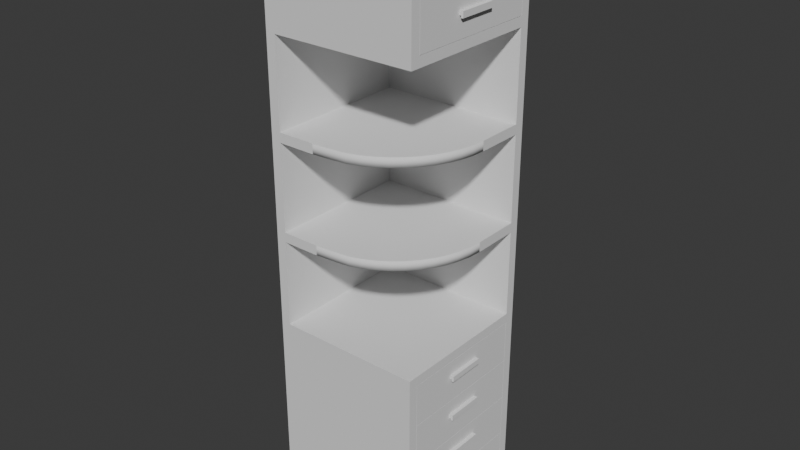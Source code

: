 # Source: Corner_Wardrobe_Bedroom.blend  (saved by Blender 4.5.90; exported with 4.5.12 LTS)
import bpy
from mathutils import Matrix  # noqa: F401  (used for matrix-valued properties, if any)

bpy.ops.wm.read_factory_settings(use_empty=True)
scene = bpy.context.scene
scene.name = 'Scene'

# ---- collections
col_collection = bpy.data.collections.new('Collection'); scene.collection.children.link(col_collection)

# ---- world
world_world = bpy.data.worlds.new('World'); scene.world = world_world
world_world.use_nodes = True; world_world.node_tree.nodes.clear()
_N = world_world.node_tree.nodes; _L = world_world.node_tree.links
n0 = _N.new('ShaderNodeOutputWorld'); n0.name = 'World Output'; n0.location = (200, 100)
n1 = _N.new('ShaderNodeBackground'); n1.name = 'Background'; n1.location = (-200, 100)
n1.inputs[0].default_value = (0.05088, 0.05088, 0.05088, 1.0)
_L.new(n1.outputs[0], n0.inputs[0])
n0.is_active_output = True
world_world.color = (0.05088, 0.05088, 0.05088)
world_world.sun_shadow_jitter_overblur = 0.0

# ---- meshes
me_cube_001 = bpy.data.meshes.new('Cube.001')
me_cube_001.from_pydata([(0.1, -0.15, 0.0), (0.1, -0.15, 0.05), (0.1, -0.1, 0.0), (0.1, -0.1, 0.05), (0.15, -0.15, 0.0), (0.15, -0.15, 0.05), (0.15, -0.1, 0.0), (0.15, -0.1, 0.05), (0.1, -0.85, 0.0), (0.1, -0.85, 0.05), (0.15, -0.85, 0.05), (0.15, -0.85, 0.0), (0.1, -0.9, 0.0), (0.1, -0.9, 0.05), (0.15, -0.9, 0.05), (0.15, -0.9, 0.0), (0.85, -0.1, 0.05), (0.85, -0.1, 0.0), (0.85, -0.15, 0.0), (0.85, -0.15, 0.05), (0.85, -0.85, 0.05), (0.85, -0.85, 0.0), (0.85, -0.9, 0.05), (0.85, -0.9, 0.0), (0.9, -0.1, 0.05), (0.9, -0.1, 0.0), (0.9, -0.15, 0.0), (0.9, -0.15, 0.05), (0.9, -0.85, 0.05), (0.9, -0.85, 0.0), (0.9, -0.9, 0.05), (0.9, -0.9, 0.0), (0.1, -0.15, 0.95), (0.1, -0.1, 0.95), (0.15, -0.1, 0.95), (0.15, -0.15, 0.95), (0.85, -0.9, 0.95), (0.15, -0.9, 0.95), (0.1, -0.85, 0.95), (0.1, -0.9, 0.95), (0.85, -0.1, 0.95), (0.85, -0.15, 0.95), (0.9, -0.15, 0.95), (0.9, -0.85, 0.95), (0.9, -0.1, 0.95), (0.9, -0.9, 0.95), (0.1, -0.15, 1.0), (0.1, -0.1, 1.0), (0.15, -0.1, 1.0), (0.15, -0.15, 1.0), (0.85, -0.9, 1.0), (0.15, -0.9, 1.0), (0.1, -0.85, 1.0), (0.1, -0.9, 1.0), (0.85, -0.1, 1.0), (0.85, -0.15, 1.0), (0.9, -0.15, 1.0), (0.9, -0.85, 1.0), (0.9, -0.1, 1.0), (0.9, -0.9, 1.0), (0.85, -0.85, 1.0), (0.85, -0.85, 0.95), (0.15, -0.85, 0.95), (0.15, -0.85, 1.0), (0.1, -0.15, 2.45), (0.1, -0.1, 2.45), (0.15, -0.1, 2.45), (0.15, -0.15, 2.45), (0.1, -0.85, 2.45), (0.1, -0.9, 2.45), (0.85, -0.1, 2.45), (0.85, -0.15, 2.45), (0.9, -0.15, 2.45), (0.9, -0.1, 2.45), (0.1, -0.15, 2.5), (0.1, -0.1, 2.5), (0.15, -0.1, 2.5), (0.15, -0.15, 2.5), (0.1, -0.85, 2.5), (0.15, -0.9, 2.5), (0.1, -0.9, 2.5), (0.85, -0.1, 2.5), (0.85, -0.15, 2.5), (0.9, -0.15, 2.5), (0.9, -0.1, 2.5), (0.1, -0.15, 2.95), (0.1, -0.1, 2.95), (0.15, -0.1, 2.95), (0.15, -0.15, 2.95), (0.15, -0.85, 2.95), (0.1, -0.85, 2.95), (0.15, -0.9, 2.95), (0.1, -0.9, 2.95), (0.85, -0.1, 2.95), (0.85, -0.15, 2.95), (0.9, -0.15, 2.95), (0.9, -0.1, 2.95), (0.1, -0.15, 3.0), (0.1, -0.1, 3.0), (0.15, -0.1, 3.0), (0.15, -0.15, 3.0), (0.1, -0.85, 3.0), (0.15, -0.9, 3.0), (0.1, -0.9, 3.0), (0.85, -0.1, 3.0), (0.85, -0.15, 3.0), (0.9, -0.15, 3.0), (0.9, -0.1, 3.0), (0.9, -0.85, 3.0), (0.85, -0.85, 3.0), (0.15, -0.85, 3.0), (0.9, -0.9, 3.0), (0.85, -0.9, 3.0), (0.15, -0.85, 2.5), (0.15, -0.85, 2.45), (0.85, -0.85, 2.45), (0.85, -0.85, 2.5), (0.9, -0.85, 2.45), (0.9, -0.85, 2.5), (0.15, -0.9, 2.45), (0.85, -0.9, 2.45), (0.85, -0.9, 2.5), (0.9, -0.9, 2.45), (0.9, -0.9, 2.5), (0.9, -0.85, 2.95), (0.85, -0.85, 2.95), (0.9, -0.9, 2.95), (0.85, -0.9, 2.95), (0.9, -0.15, 1.95), (0.15, -0.9, 1.95), (0.15, -0.15, 2.0), (0.15, -0.15, 1.95), (0.15, -0.9, 2.0), (0.9, -0.15, 2.0), (0.9, -0.4, 1.95), (0.35, -0.9, 1.95), (0.8957, -0.4653, 1.95), (0.883, -0.5294, 1.95), (0.8619, -0.5913, 1.95), (0.833, -0.65, 1.95), (0.7967, -0.7044, 1.95), (0.7536, -0.7536, 1.95), (0.7044, -0.7967, 1.95), (0.65, -0.833, 1.95), (0.5913, -0.8619, 1.95), (0.5294, -0.883, 1.95), (0.4153, -0.8957, 1.95), (0.35, -0.9, 2.0), (0.9, -0.4, 2.0), (0.4153, -0.8957, 2.0), (0.5294, -0.883, 2.0), (0.5913, -0.8619, 2.0), (0.65, -0.833, 2.0), (0.7044, -0.7967, 2.0), (0.7536, -0.7536, 2.0), (0.7967, -0.7044, 2.0), (0.833, -0.65, 2.0), (0.8619, -0.5913, 2.0), (0.883, -0.5294, 2.0), (0.8957, -0.4653, 2.0), (0.9, -0.15, 1.45), (0.15, -0.9, 1.45), (0.15, -0.15, 1.5), (0.15, -0.15, 1.45), (0.15, -0.9, 1.5), (0.9, -0.15, 1.5), (0.9, -0.4, 1.45), (0.35, -0.9, 1.45), (0.8957, -0.4653, 1.45), (0.883, -0.5294, 1.45), (0.8619, -0.5913, 1.45), (0.833, -0.65, 1.45), (0.7967, -0.7044, 1.45), (0.7536, -0.7536, 1.45), (0.7044, -0.7967, 1.45), (0.65, -0.833, 1.45), (0.5913, -0.8619, 1.45), (0.5294, -0.883, 1.45), (0.4153, -0.8957, 1.45), (0.35, -0.9, 1.5), (0.9, -0.4, 1.5), (0.4153, -0.8957, 1.5), (0.5294, -0.883, 1.5), (0.5913, -0.8619, 1.5), (0.65, -0.833, 1.5), (0.7044, -0.7967, 1.5), (0.7536, -0.7536, 1.5), (0.7967, -0.7044, 1.5), (0.833, -0.65, 1.5), (0.8619, -0.5913, 1.5), (0.883, -0.5294, 1.5), (0.8957, -0.4653, 1.5)], [], [(0, 1, 3, 2), (2, 3, 7, 6), (27, 24, 44, 42), (1, 0, 8, 9), (2, 6, 4, 0), (14, 22, 36, 37), (9, 8, 12, 13), (0, 4, 11, 8), (20, 10, 62, 61), (5, 10, 20, 19), (15, 14, 13, 12), (13, 14, 37, 39), (14, 15, 23, 22), (8, 11, 15, 12), (17, 16, 24, 25), (30, 28, 43, 45), (22, 30, 45, 36), (6, 7, 16, 17), (42, 41, 19, 27), (4, 6, 17, 18), (11, 4, 18, 21), (15, 11, 21, 23), (25, 24, 27, 26), (26, 27, 28, 29), (29, 28, 30, 31), (23, 21, 29, 31), (22, 23, 31, 30), (21, 18, 26, 29), (18, 17, 25, 26), (7, 3, 33, 34), (33, 32, 46, 47), (44, 40, 54, 58), (45, 43, 57, 59), (32, 38, 52, 46), (43, 42, 56, 57), (42, 44, 58, 56), (3, 1, 32, 33), (5, 19, 41, 35), (24, 16, 40, 44), (1, 9, 38, 32), (9, 13, 39, 38), (16, 7, 34, 40), (10, 5, 35, 62), (41, 61, 43, 42), (55, 56, 72, 71), (58, 54, 70, 73), (53, 51, 119, 69), (48, 47, 65, 66), (54, 48, 66, 70), (55, 60, 57, 56), (63, 51, 50, 60), (60, 50, 59, 57), (39, 37, 51, 53), (36, 45, 59, 50), (34, 33, 47, 48), (38, 39, 53, 52), (55, 49, 63, 60), (37, 36, 50, 51), (40, 34, 48, 54), (35, 41, 61, 62), (70, 66, 76, 81), (83, 82, 116, 118), (64, 68, 78, 74), (56, 58, 73, 72), (52, 53, 69, 68), (46, 52, 68, 64), (51, 63, 114, 119), (47, 46, 64, 65), (49, 55, 71, 67), (63, 49, 67, 114), (113, 77, 88, 89), (77, 82, 94, 88), (74, 78, 90, 85), (84, 81, 93, 96), (65, 64, 74, 75), (69, 119, 79, 80), (72, 73, 84, 83), (66, 65, 75, 76), (68, 69, 80, 78), (73, 70, 81, 84), (94, 95, 124, 125), (85, 90, 101, 97), (96, 93, 104, 107), (90, 92, 103, 101), (81, 76, 87, 93), (75, 74, 85, 86), (80, 79, 91, 92), (83, 84, 96, 95), (82, 83, 95, 94), (76, 75, 86, 87), (78, 80, 92, 90), (99, 100, 105, 104), (99, 98, 97, 100), (100, 97, 101, 110), (110, 101, 103, 102), (104, 105, 106, 107), (93, 87, 99, 104), (86, 85, 97, 98), (92, 91, 102, 103), (95, 96, 107, 106), (106, 105, 109, 108), (87, 86, 98, 99), (108, 109, 112, 111), (124, 108, 111, 126), (95, 106, 108, 124), (105, 100, 110, 109), (88, 94, 125, 89), (91, 127, 112, 102), (127, 126, 111, 112), (109, 110, 102, 112), (116, 113, 89, 125), (71, 72, 117, 115), (72, 83, 118, 117), (82, 77, 113, 116), (67, 71, 115, 114), (119, 120, 121, 79), (120, 122, 123, 121), (114, 115, 120, 119), (117, 118, 123, 122), (123, 118, 124, 126), (115, 117, 122, 120), (121, 123, 126, 127), (79, 121, 127, 91), (118, 116, 125, 124), (28, 20, 61, 43), (19, 20, 28, 27), (131, 128, 134, 136, 137, 138, 139, 140, 141, 142, 143, 144, 145, 146, 135, 129), (132, 147, 149, 150, 151, 152, 153, 154, 155, 156, 157, 158, 159, 148, 133, 130), (129, 135, 147, 132), (130, 131, 129, 132), (133, 128, 131, 130), (133, 148, 134, 128), (134, 148, 159, 136), (136, 159, 158, 137), (137, 158, 157, 138), (138, 157, 156, 139), (139, 156, 155, 140), (140, 155, 154, 141), (141, 154, 153, 142), (142, 153, 152, 143), (143, 152, 151, 144), (144, 151, 150, 145), (145, 150, 149, 146), (146, 149, 147, 135), (163, 160, 166, 168, 169, 170, 171, 172, 173, 174, 175, 176, 177, 178, 167, 161), (164, 179, 181, 182, 183, 184, 185, 186, 187, 188, 189, 190, 191, 180, 165, 162), (161, 167, 179, 164), (162, 163, 161, 164), (165, 160, 163, 162), (165, 180, 166, 160), (166, 180, 191, 168), (168, 191, 190, 169), (169, 190, 189, 170), (170, 189, 188, 171), (171, 188, 187, 172), (172, 187, 186, 173), (173, 186, 185, 174), (174, 185, 184, 175), (175, 184, 183, 176), (176, 183, 182, 177), (177, 182, 181, 178), (178, 181, 179, 167)])
me_cube_001.polygons.foreach_set('use_smooth', [0, 0, 0, 0, 0, 0, 0, 0, 0, 0, 0, 0, 0, 0, 0, 0, 0, 0, 0, 0, 0, 0, 0, 0, 0, 0, 0, 0, 0, 0, 0, 0, 0, 0, 0, 0, 0, 0, 0, 0, 0, 0, 0, 0, 0, 0, 0, 0, 0, 0, 0, 0, 0, 0, 0, 0, 0, 0, 0, 0, 0, 0, 0, 0, 0, 0, 0, 0, 0, 0, 0, 0, 0, 0, 0, 0, 0, 0, 0, 0, 0, 0, 0, 0, 0, 0, 0, 0, 0, 0, 0, 0, 0, 0, 0, 0, 0, 0, 0, 0, 0, 0, 0, 0, 0, 0, 0, 0, 0, 0, 0, 0, 0, 0, 0, 0, 0, 0, 0, 0, 0, 0, 0, 0, 0, 0, 0, 0, 0, 0, 0, 0, 1, 1, 1, 1, 1, 1, 1, 1, 1, 1, 1, 1, 0, 0, 0, 0, 0, 0, 1, 1, 1, 1, 1, 1, 1, 1, 1, 1, 1, 1])
_uv = me_cube_001.uv_layers.new(name='UVMap')
_uv.uv.foreach_set('vector', [0.1472, 0.5887, 0.1472, 0.5789, 0.157, 0.5789, 0.157, 0.5887, 0.157, 0.5887, 0.157, 0.5789, 0.1668, 0.5789, 0.1668, 0.5887, 0.4805, 0.5789, 0.4707, 0.5789, 0.4707, 0.4023, 0.4805, 0.4023, 0.1472, 0.5789, 0.1472, 0.5887, 0.009812, 0.5887, 0.009812, 0.5789, 0.4511, 0.5887, 0.4511, 0.5985, 0.4413, 0.5985, 0.4413, 0.5887, 0.4609, 0.5789, 0.3238, 0.5789, 0.3238, 0.4023, 0.4609, 0.4023, 0.009812, 0.5789, 0.009812, 0.5887, 0.0, 0.5887, 0.0, 0.5789, 0.4413, 0.5887, 0.4413, 0.5985, 0.3039, 0.5985, 0.3039, 0.5887, 0.1374, 0.7653, 0.0, 0.7653, 0.0, 0.5887, 0.1374, 0.5887, 0.9119, 0.8929, 0.7745, 0.8929, 0.7745, 0.7555, 0.9119, 0.7555, 0.4609, 0.5887, 0.4609, 0.5789, 0.4707, 0.5789, 0.4707, 0.5887, 0.4707, 0.5789, 0.4609, 0.5789, 0.4609, 0.4023, 0.4707, 0.4023, 0.4609, 0.5789, 0.4609, 0.5887, 0.3238, 0.5887, 0.3238, 0.5789, 0.3039, 0.5887, 0.3039, 0.5985, 0.2941, 0.5985, 0.2941, 0.5887, 0.3042, 0.5887, 0.3042, 0.5789, 0.314, 0.5789, 0.314, 0.5887, 0.6274, 0.5789, 0.6176, 0.5789, 0.6176, 0.4023, 0.6274, 0.4023, 0.3238, 0.5789, 0.314, 0.5789, 0.314, 0.4023, 0.3238, 0.4023, 0.1668, 0.5887, 0.1668, 0.5789, 0.3042, 0.5789, 0.3042, 0.5887, 0.1472, 0.5887, 0.157, 0.5887, 0.157, 0.7653, 0.1472, 0.7653, 0.4413, 0.5985, 0.4511, 0.5985, 0.4511, 0.7359, 0.4413, 0.7359, 0.3039, 0.5985, 0.4413, 0.5985, 0.4413, 0.7359, 0.3039, 0.7359, 0.2941, 0.5985, 0.3039, 0.5985, 0.3039, 0.7359, 0.2941, 0.7359, 0.4707, 0.5887, 0.4707, 0.5789, 0.4805, 0.5789, 0.4805, 0.5887, 0.4805, 0.5887, 0.4805, 0.5789, 0.6176, 0.5789, 0.6176, 0.5887, 0.6176, 0.5887, 0.6176, 0.5789, 0.6274, 0.5789, 0.6274, 0.5887, 0.2941, 0.7359, 0.3039, 0.7359, 0.3039, 0.7457, 0.2941, 0.7457, 0.3238, 0.5789, 0.3238, 0.5887, 0.314, 0.5887, 0.314, 0.5789, 0.3039, 0.7359, 0.4413, 0.7359, 0.4413, 0.7457, 0.3039, 0.7457, 0.4413, 0.7359, 0.4511, 0.7359, 0.4511, 0.7457, 0.4413, 0.7457, 0.1668, 0.5789, 0.157, 0.5789, 0.157, 0.4023, 0.1668, 0.4023, 0.157, 0.4023, 0.1472, 0.4023, 0.1472, 0.3925, 0.157, 0.3925, 0.314, 0.4023, 0.3042, 0.4023, 0.3042, 0.3925, 0.314, 0.3925, 0.6274, 0.4023, 0.6176, 0.4023, 0.6176, 0.3925, 0.6274, 0.3925, 0.1472, 0.4023, 0.009812, 0.4023, 0.009812, 0.3925, 0.1472, 0.3925, 0.6176, 0.4023, 0.4805, 0.4023, 0.4805, 0.3925, 0.6176, 0.3925, 0.4805, 0.4023, 0.4707, 0.4023, 0.4707, 0.3925, 0.4805, 0.3925, 0.157, 0.5789, 0.1472, 0.5789, 0.1472, 0.4023, 0.157, 0.4023, 0.2941, 0.7653, 0.157, 0.7653, 0.157, 0.5887, 0.2941, 0.5887, 0.314, 0.5789, 0.3042, 0.5789, 0.3042, 0.4023, 0.314, 0.4023, 0.1472, 0.5789, 0.009812, 0.5789, 0.009812, 0.4023, 0.1472, 0.4023, 0.009812, 0.5789, 0.0, 0.5789, 0.0, 0.4023, 0.009812, 0.4023, 0.3042, 0.5789, 0.1668, 0.5789, 0.1668, 0.4023, 0.3042, 0.4023, 0.7644, 0.7457, 0.6274, 0.7457, 0.6274, 0.5691, 0.7644, 0.5691, 0.8626, 0.2845, 0.8626, 0.1472, 0.8724, 0.1472, 0.8724, 0.2845, 0.6372, 0.2845, 0.6274, 0.2845, 0.6274, 0.0, 0.6372, 0.0, 0.314, 0.3925, 0.3042, 0.3925, 0.3042, 0.1079, 0.314, 0.1079, 0.4707, 0.3925, 0.4609, 0.3925, 0.4609, 0.1079, 0.4707, 0.1079, 0.1668, 0.3925, 0.157, 0.3925, 0.157, 0.1079, 0.1668, 0.1079, 0.3042, 0.3925, 0.1668, 0.3925, 0.1668, 0.1079, 0.3042, 0.1079, 0.7745, 0.7555, 0.6372, 0.7555, 0.6372, 0.7457, 0.7745, 0.7457, 0.6372, 0.8929, 0.6274, 0.8929, 0.6274, 0.7555, 0.6372, 0.7555, 0.6372, 0.7555, 0.6274, 0.7555, 0.6274, 0.7457, 0.6372, 0.7457, 0.4707, 0.4023, 0.4609, 0.4023, 0.4609, 0.3925, 0.4707, 0.3925, 0.3238, 0.4023, 0.314, 0.4023, 0.314, 0.3925, 0.3238, 0.3925, 0.1668, 0.4023, 0.157, 0.4023, 0.157, 0.3925, 0.1668, 0.3925, 0.009812, 0.4023, 0.0, 0.4023, 0.0, 0.3925, 0.009812, 0.3925, 0.7745, 0.7555, 0.7745, 0.8929, 0.6372, 0.8929, 0.6372, 0.7555, 0.4609, 0.4023, 0.3238, 0.4023, 0.3238, 0.3925, 0.4609, 0.3925, 0.3042, 0.4023, 0.1668, 0.4023, 0.1668, 0.3925, 0.3042, 0.3925, 0.9116, 0.4317, 0.9116, 0.5691, 0.7742, 0.5691, 0.7742, 0.4317, 0.3042, 0.1079, 0.1668, 0.1079, 0.1668, 0.09812, 0.3042, 0.09812, 0.2845, 0.7653, 0.2845, 0.7751, 0.1472, 0.7751, 0.1472, 0.7653, 0.1472, 0.1079, 0.009812, 0.1079, 0.009812, 0.09812, 0.1472, 0.09812, 0.4805, 0.3925, 0.4707, 0.3925, 0.4707, 0.1079, 0.4805, 0.1079, 0.009812, 0.3925, 0.0, 0.3925, 0.0, 0.1079, 0.009812, 0.1079, 0.1472, 0.3925, 0.009812, 0.3925, 0.009812, 0.1079, 0.1472, 0.1079, 0.7742, 0.5691, 0.7644, 0.5691, 0.7644, 0.2845, 0.7742, 0.2845, 0.157, 0.3925, 0.1472, 0.3925, 0.1472, 0.1079, 0.157, 0.1079, 0.7743, 0.2845, 0.6372, 0.2845, 0.6372, 0.0, 0.7743, 0.0, 0.7644, 0.5691, 0.6274, 0.5691, 0.6274, 0.2845, 0.7644, 0.2845, 0.8626, 0.1472, 0.8626, 0.2842, 0.7743, 0.2842, 0.7743, 0.1472, 1.0, 1.117e-08, 1.0, 0.1372, 0.9117, 0.1372, 0.9117, 4.5e-09, 0.1472, 0.09812, 0.009812, 0.09812, 0.009812, 0.009812, 0.1472, 0.009812, 0.314, 0.09812, 0.3042, 0.09812, 0.3042, 0.009812, 0.314, 0.009812, 0.157, 0.1079, 0.1472, 0.1079, 0.1472, 0.09812, 0.157, 0.09812, 0.4707, 0.1079, 0.4609, 0.1079, 0.4609, 0.09812, 0.4707, 0.09812, 0.4805, 0.1079, 0.4707, 0.1079, 0.4707, 0.09812, 0.4805, 0.09812, 0.1668, 0.1079, 0.157, 0.1079, 0.157, 0.09812, 0.1668, 0.09812, 0.009812, 0.1079, 0.0, 0.1079, 0.0, 0.09812, 0.009812, 0.09812, 0.314, 0.1079, 0.3042, 0.1079, 0.3042, 0.09812, 0.314, 0.09812, 0.9117, 0.1374, 0.9117, 0.1472, 0.7743, 0.1472, 0.7743, 0.1374, 0.1472, 0.009812, 0.009812, 0.009812, 0.009812, 0.0, 0.1472, 0.0, 0.314, 0.009812, 0.3042, 0.009812, 0.3042, 0.0, 0.314, 0.0, 0.009812, 0.009812, 0.0, 0.009812, 0.0, 0.0, 0.009812, 0.0, 0.3042, 0.09812, 0.1668, 0.09812, 0.1668, 0.009812, 0.3042, 0.009812, 0.157, 0.09812, 0.1472, 0.09812, 0.1472, 0.009812, 0.157, 0.009812, 0.4707, 0.09812, 0.4609, 0.09812, 0.4609, 0.009812, 0.4707, 0.009812, 0.4805, 0.09812, 0.4707, 0.09812, 0.4707, 0.009812, 0.4805, 0.009812, 1.0, 0.1372, 1.0, 0.147, 0.9117, 0.147, 0.9117, 0.1372, 0.1668, 0.09812, 0.157, 0.09812, 0.157, 0.009812, 0.1668, 0.009812, 0.009812, 0.09812, 0.0, 0.09812, 0.0, 0.009812, 0.009812, 0.009812, 0.6081, 0.7359, 0.5983, 0.7359, 0.5983, 0.5985, 0.6081, 0.5985, 0.6081, 0.7359, 0.6081, 0.7457, 0.5983, 0.7457, 0.5983, 0.7359, 0.5983, 0.7359, 0.5983, 0.7457, 0.4609, 0.7457, 0.4609, 0.7359, 0.4609, 0.7359, 0.4609, 0.7457, 0.4511, 0.7457, 0.4511, 0.7359, 0.6081, 0.5985, 0.5983, 0.5985, 0.5983, 0.5887, 0.6081, 0.5887, 0.3042, 0.009812, 0.1668, 0.009812, 0.1668, 0.0, 0.3042, 0.0, 0.157, 0.009812, 0.1472, 0.009812, 0.1472, 0.0, 0.157, 0.0, 0.4707, 0.009812, 0.4609, 0.009812, 0.4609, 0.0, 0.4707, 0.0, 0.4805, 0.009812, 0.4707, 0.009812, 0.4707, 0.0, 0.4805, 0.0, 0.5983, 0.5887, 0.5983, 0.5985, 0.4609, 0.5985, 0.4609, 0.5887, 0.1668, 0.009812, 0.157, 0.009812, 0.157, 0.0, 0.1668, 0.0, 0.4609, 0.5887, 0.4609, 0.5985, 0.4511, 0.5985, 0.4511, 0.5887, 0.6176, 0.009812, 0.6176, 0.0, 0.6274, 0.0, 0.6274, 0.009812, 0.4805, 0.009812, 0.4805, 0.0, 0.6176, 0.0, 0.6176, 0.009812, 0.5983, 0.5985, 0.5983, 0.7359, 0.4609, 0.7359, 0.4609, 0.5985, 0.9117, 7.424e-09, 0.9117, 0.1374, 0.7743, 0.1374, 0.7743, -2.946e-09, 0.4609, 0.009812, 0.3238, 0.009812, 0.3238, 0.0, 0.4609, 0.0, 0.3238, 0.009812, 0.314, 0.009812, 0.314, 0.0, 0.3238, 0.0, 0.4609, 0.5985, 0.4609, 0.7359, 0.4511, 0.7359, 0.4511, 0.5985, 0.9116, 0.7064, 0.9116, 0.5691, 0.9999, 0.5691, 0.9999, 0.7064, 0.784, 0.4317, 0.7742, 0.4317, 0.7742, 0.2944, 0.784, 0.2944, 0.4805, 0.1079, 0.4805, 0.09812, 0.6176, 0.09812, 0.6176, 0.1079, 0.2845, 0.7751, 0.2845, 0.9125, 0.1472, 0.9125, 0.1472, 0.7751, 0.9214, 0.4317, 0.784, 0.4317, 0.784, 0.2944, 0.9214, 0.2944, 0.4609, 0.1079, 0.3238, 0.1079, 0.3238, 0.09812, 0.4609, 0.09812, 0.3238, 0.1079, 0.314, 0.1079, 0.314, 0.09812, 0.3238, 0.09812, 0.9214, 0.2944, 0.784, 0.2944, 0.784, 0.2845, 0.9214, 0.2845, 0.6176, 0.1079, 0.6176, 0.09812, 0.6274, 0.09812, 0.6274, 0.1079, 0.6274, 0.09812, 0.6176, 0.09812, 0.6176, 0.009812, 0.6274, 0.009812, 0.784, 0.2944, 0.7742, 0.2944, 0.7742, 0.2845, 0.784, 0.2845, 0.3238, 0.09812, 0.314, 0.09812, 0.314, 0.009812, 0.3238, 0.009812, 0.4609, 0.09812, 0.3238, 0.09812, 0.3238, 0.009812, 0.4609, 0.009812, 0.9116, 0.7163, 0.9116, 0.7064, 0.9999, 0.7064, 0.9999, 0.7163, 0.1472, 0.7653, 0.1374, 0.7653, 0.1374, 0.5887, 0.1472, 0.5887, 0.9119, 0.7555, 0.7745, 0.7555, 0.7745, 0.7457, 0.9119, 0.7457, 0.4413, 0.8929, 0.2941, 0.8929, 0.2941, 0.8438, 0.295, 0.831, 0.2975, 0.8184, 0.3016, 0.8063, 0.3073, 0.7947, 0.3144, 0.7841, 0.3229, 0.7744, 0.3325, 0.766, 0.3432, 0.7588, 0.3547, 0.7532, 0.3669, 0.749, 0.3893, 0.7465, 0.4021, 0.7457, 0.4413, 0.7457, 0.7644, 0.5691, 0.8037, 0.5691, 0.8165, 0.5699, 0.8389, 0.5724, 0.851, 0.5765, 0.8625, 0.5822, 0.8732, 0.5894, 0.8829, 0.5978, 0.8913, 0.6075, 0.8985, 0.6181, 0.9041, 0.6296, 0.9083, 0.6418, 0.9108, 0.6544, 0.9116, 0.6672, 0.9116, 0.7163, 0.7644, 0.7163, 0.8921, 0.267, 0.8921, 0.2278, 0.9019, 0.2278, 0.9019, 0.267, 0.6179, 0.7359, 0.6081, 0.7359, 0.6081, 0.5887, 0.6179, 0.5887, 0.6081, 0.7359, 0.6179, 0.7359, 0.6179, 0.8831, 0.6081, 0.8831, 0.8724, 0.2673, 0.8724, 0.2183, 0.8823, 0.2183, 0.8823, 0.2673, 0.8823, 0.2183, 0.8724, 0.2183, 0.8724, 0.2055, 0.8823, 0.2055, 0.8823, 0.2055, 0.8724, 0.2055, 0.8724, 0.1928, 0.8823, 0.1928, 0.8823, 0.1928, 0.8724, 0.1928, 0.8724, 0.1804, 0.8823, 0.1804, 0.8823, 0.1804, 0.8724, 0.1804, 0.8724, 0.1685, 0.8823, 0.1685, 0.8823, 0.1685, 0.8724, 0.1685, 0.8724, 0.1574, 0.8823, 0.1574, 0.8823, 0.1574, 0.8724, 0.1574, 0.8724, 0.1472, 0.8823, 0.1472, 0.8921, 0.1472, 0.9019, 0.1472, 0.9019, 0.1573, 0.8921, 0.1573, 0.8921, 0.1573, 0.9019, 0.1573, 0.9019, 0.1683, 0.8921, 0.1683, 0.8921, 0.1683, 0.9019, 0.1683, 0.9019, 0.1801, 0.8921, 0.1801, 0.8921, 0.1801, 0.9019, 0.1801, 0.9019, 0.1925, 0.8921, 0.1925, 0.8921, 0.1925, 0.9019, 0.1925, 0.9019, 0.215, 0.8921, 0.215, 0.8921, 0.215, 0.9019, 0.215, 0.9019, 0.2278, 0.8921, 0.2278, 0.5885, 0.8929, 0.4413, 0.8929, 0.4413, 0.8438, 0.4422, 0.831, 0.4447, 0.8184, 0.4488, 0.8063, 0.4545, 0.7947, 0.4616, 0.7841, 0.47, 0.7744, 0.4797, 0.766, 0.4904, 0.7588, 0.5019, 0.7532, 0.514, 0.749, 0.5364, 0.7465, 0.5492, 0.7457, 0.5885, 0.7457, 1.17e-08, 0.7653, 0.03925, 0.7653, 0.05205, 0.7662, 0.07445, 0.7687, 0.08661, 0.7728, 0.09812, 0.7785, 0.1088, 0.7856, 0.1184, 0.7941, 0.1269, 0.8037, 0.134, 0.8144, 0.1397, 0.8259, 0.1438, 0.838, 0.1463, 0.8506, 0.1472, 0.8634, 0.1472, 0.9125, 0.0, 0.9125, 0.9019, 0.267, 0.9019, 0.2278, 0.9117, 0.2278, 0.9117, 0.267, 0.5983, 0.8929, 0.5885, 0.8929, 0.5885, 0.7457, 0.5983, 0.7457, 0.9119, 0.7457, 0.9217, 0.7457, 0.9217, 0.8929, 0.9119, 0.8929, 0.8823, 0.2673, 0.8823, 0.2183, 0.8921, 0.2183, 0.8921, 0.2673, 0.8921, 0.2183, 0.8823, 0.2183, 0.8823, 0.2055, 0.8921, 0.2055, 0.8921, 0.2055, 0.8823, 0.2055, 0.8823, 0.1928, 0.8921, 0.1928, 0.8921, 0.1928, 0.8823, 0.1928, 0.8823, 0.1804, 0.8921, 0.1804, 0.8921, 0.1804, 0.8823, 0.1804, 0.8823, 0.1685, 0.8921, 0.1685, 0.8921, 0.1685, 0.8823, 0.1685, 0.8823, 0.1574, 0.8921, 0.1574, 0.8921, 0.1574, 0.8823, 0.1574, 0.8823, 0.1472, 0.8921, 0.1472, 0.9019, 0.1472, 0.9117, 0.1472, 0.9117, 0.1573, 0.9019, 0.1573, 0.9019, 0.1573, 0.9117, 0.1573, 0.9117, 0.1683, 0.9019, 0.1683, 0.9019, 0.1683, 0.9117, 0.1683, 0.9117, 0.1801, 0.9019, 0.1801, 0.9019, 0.1801, 0.9117, 0.1801, 0.9117, 0.1925, 0.9019, 0.1925, 0.9019, 0.1925, 0.9117, 0.1925, 0.9117, 0.215, 0.9019, 0.215, 0.9019, 0.215, 0.9117, 0.215, 0.9117, 0.2278, 0.9019, 0.2278])
me_cube_001.update()
me_cube_031 = bpy.data.meshes.new('Cube.031')
me_cube_031.from_pydata([(-0.345, -0.348, -0.08333), (-0.345, -0.348, -0.05533), (-0.375, -0.348, -0.08333), (-0.375, -0.348, -0.05533), (-0.345, -0.32, -0.08333), (-0.345, -0.32, -0.05533), (-0.375, -0.32, -0.08333), (-0.375, -0.32, -0.05533), (-0.375, 0.32, -0.05533), (-0.375, 0.32, -0.08333), (-0.345, 0.32, -0.08333), (-0.345, 0.32, -0.05533), (-0.375, 0.348, -0.05533), (-0.375, 0.348, -0.08333), (-0.345, 0.348, -0.08333), (-0.345, 0.348, -0.05533), (0.345, -0.348, -0.08333), (0.345, -0.348, -0.05533), (0.345, -0.32, -0.05533), (0.345, -0.32, -0.08333), (0.345, 0.32, -0.05533), (0.345, 0.32, -0.08333), (0.345, 0.348, -0.05533), (0.345, 0.348, -0.08333), (0.375, -0.348, -0.08333), (0.375, -0.348, -0.05533), (0.375, -0.32, -0.05533), (0.375, -0.32, -0.08333), (0.375, 0.32, -0.05533), (0.375, 0.32, -0.08333), (0.375, 0.348, -0.05533), (0.375, 0.348, -0.08333), (-0.345, -0.348, 0.1387), (-0.375, -0.348, 0.1387), (-0.375, -0.32, 0.1387), (-0.345, -0.32, 0.1387), (0.345, -0.32, 0.1387), (-0.375, 0.32, 0.1387), (-0.345, 0.32, 0.1387), (0.345, -0.348, 0.1387), (-0.375, 0.348, 0.1387), (-0.345, 0.348, 0.1387), (0.345, 0.348, 0.1387), (0.375, 0.348, 0.1387), (0.345, 0.32, 0.1387), (0.375, -0.32, 0.1387), (0.375, -0.348, 0.1387), (0.375, 0.32, 0.1387)], [], [(0, 1, 3, 2), (2, 3, 7, 6), (10, 14, 23, 21), (4, 10, 21, 19), (2, 6, 4, 0), (17, 25, 46, 39), (10, 9, 13, 14), (4, 6, 9, 10), (22, 15, 41, 42), (6, 7, 8, 9), (13, 12, 15, 14), (25, 26, 45, 46), (9, 8, 12, 13), (30, 22, 42, 43), (5, 11, 38, 35), (19, 21, 29, 27), (23, 22, 30, 31), (14, 15, 22, 23), (1, 0, 16, 17), (0, 4, 19, 16), (11, 5, 18, 20), (3, 1, 32, 33), (26, 27, 29, 28), (27, 26, 25, 24), (28, 29, 31, 30), (21, 23, 31, 29), (18, 5, 35, 36), (16, 19, 27, 24), (17, 16, 24, 25), (28, 30, 43, 47), (34, 33, 32, 35), (34, 35, 38, 37), (37, 38, 41, 40), (35, 32, 39, 36), (36, 39, 46, 45), (41, 38, 44, 42), (44, 36, 45, 47), (42, 44, 47, 43), (8, 7, 34, 37), (20, 18, 36, 44), (12, 8, 37, 40), (7, 3, 33, 34), (26, 28, 47, 45), (11, 20, 44, 38), (15, 12, 40, 41), (1, 17, 39, 32)])
_uv = me_cube_031.uv_layers.new(name='UVMap')
_uv.uv.foreach_set('vector', [0.9811, 0.2174, 0.9781, 0.2174, 0.9781, 0.2142, 0.9811, 0.2142, 0.6359, 0.9892, 0.6329, 0.9892, 0.6329, 0.9862, 0.6359, 0.9862, 0.7709, 0.1949, 0.7679, 0.1949, 0.7679, 0.1103, 0.7709, 0.1103, 0.8502, 0.1949, 0.7709, 0.1949, 0.7709, 0.1103, 0.8502, 0.1103, 0.8532, 0.1981, 0.8502, 0.1981, 0.8502, 0.1949, 0.8532, 0.1949, 0.9781, 0.302, 0.9781, 0.3052, 0.9573, 0.3052, 0.9573, 0.302, 0.7709, 0.1949, 0.7709, 0.1981, 0.7679, 0.1981, 0.7679, 0.1949, 0.8502, 0.1949, 0.8502, 0.1981, 0.7709, 0.1981, 0.7709, 0.1949, 0.981, 0.003213, 0.981, 0.08782, 0.9603, 0.08782, 0.9603, 0.003213, 0.6359, 0.9862, 0.6329, 0.9862, 0.6329, 0.9069, 0.6359, 0.9069, 0.984, 0.09104, 0.981, 0.09104, 0.981, 0.08782, 0.984, 0.08782, 0.6567, 0.9039, 0.6567, 0.9069, 0.6359, 0.9069, 0.6359, 0.9039, 0.6359, 0.9069, 0.6329, 0.9069, 0.6329, 0.9039, 0.6359, 0.9039, 0.981, 6.541e-10, 0.981, 0.003213, 0.9603, 0.003213, 0.9603, -9.146e-10, 0.7039, 0.9157, 0.7039, 0.995, 0.6831, 0.995, 0.6831, 0.9157, 0.8502, 0.1103, 0.7709, 0.1103, 0.7709, 0.1071, 0.8502, 0.1071, 0.984, 0.003213, 0.981, 0.003213, 0.981, 6.541e-10, 0.984, 8.805e-10, 0.984, 0.08782, 0.981, 0.08782, 0.981, 0.003213, 0.984, 0.003213, 0.9781, 0.2174, 0.9811, 0.2174, 0.9811, 0.302, 0.9781, 0.302, 0.8532, 0.1949, 0.8502, 0.1949, 0.8502, 0.1103, 0.8532, 0.1103, 0.6831, 0.9039, 0.6039, 0.9039, 0.6039, 0.8193, 0.6831, 0.8193, 0.9781, 0.2142, 0.9781, 0.2174, 0.9573, 0.2174, 0.9573, 0.2142, 0.6567, 0.9069, 0.6597, 0.9069, 0.6597, 0.9862, 0.6567, 0.9862, 0.6597, 0.9069, 0.6567, 0.9069, 0.6567, 0.9039, 0.6597, 0.9039, 0.6567, 0.9862, 0.6597, 0.9862, 0.6597, 0.9892, 0.6567, 0.9892, 0.7709, 0.1103, 0.7679, 0.1103, 0.7679, 0.1071, 0.7709, 0.1071, 0.9914, 0.1071, 0.9914, 0.1917, 0.9707, 0.1917, 0.9707, 0.1071, 0.8532, 0.1103, 0.8502, 0.1103, 0.8502, 0.1071, 0.8532, 0.1071, 0.9781, 0.302, 0.9811, 0.302, 0.9811, 0.3052, 0.9781, 0.3052, 0.6567, 0.9862, 0.6567, 0.9892, 0.6359, 0.9892, 0.6359, 0.9862, 0.7816, 0.09104, 0.7786, 0.09104, 0.7786, 0.08782, 0.7816, 0.08782, 0.7816, 0.09104, 0.7816, 0.08782, 0.8609, 0.08782, 0.8609, 0.09104, 0.8609, 0.09104, 0.8609, 0.08782, 0.8639, 0.08782, 0.8639, 0.09104, 0.7816, 0.08782, 0.7786, 0.08782, 0.7786, 0.003213, 0.7816, 0.003213, 0.7816, 0.003213, 0.7786, 0.003213, 0.7786, 0.0, 0.7816, 0.0, 0.8639, 0.08782, 0.8609, 0.08782, 0.8609, 0.003213, 0.8639, 0.003213, 0.8609, 0.003213, 0.7816, 0.003213, 0.7816, 0.0, 0.8609, 0.0, 0.8639, 0.003213, 0.8609, 0.003213, 0.8609, 0.0, 0.8639, 0.0, 0.6329, 0.9069, 0.6329, 0.9862, 0.6121, 0.9862, 0.6121, 0.9069, 0.7247, 0.9157, 0.7247, 0.995, 0.7039, 0.995, 0.7039, 0.9157, 0.6329, 0.9039, 0.6329, 0.9069, 0.6121, 0.9069, 0.6121, 0.9039, 0.6329, 0.9862, 0.6329, 0.9892, 0.6121, 0.9892, 0.6121, 0.9862, 0.6567, 0.9069, 0.6567, 0.9862, 0.6359, 0.9862, 0.6359, 0.9069, 0.9833, 0.9099, 0.9833, 0.9945, 0.9626, 0.9945, 0.9626, 0.9099, 0.981, 0.08782, 0.981, 0.09104, 0.9603, 0.09104, 0.9603, 0.08782, 0.9781, 0.2174, 0.9781, 0.302, 0.9573, 0.302, 0.9573, 0.2174])
me_cube_031.update()
me_cube_029 = bpy.data.meshes.new('Cube.029')
me_cube_029.from_pydata([(-0.345, -0.348, -0.084), (-0.345, -0.348, -0.055), (-0.375, -0.348, -0.084), (-0.375, -0.348, -0.055), (-0.345, -0.32, -0.084), (-0.345, -0.32, -0.055), (-0.375, -0.32, -0.084), (-0.375, -0.32, -0.055), (-0.375, 0.32, -0.055), (-0.375, 0.32, -0.084), (-0.345, 0.32, -0.084), (-0.345, 0.32, -0.055), (-0.375, 0.348, -0.055), (-0.375, 0.348, -0.084), (-0.345, 0.348, -0.084), (-0.345, 0.348, -0.055), (0.345, -0.348, -0.084), (0.345, -0.348, -0.055), (0.345, -0.32, -0.055), (0.345, -0.32, -0.084), (0.345, 0.32, -0.055), (0.345, 0.32, -0.084), (0.345, 0.348, -0.055), (0.345, 0.348, -0.084), (0.375, -0.348, -0.084), (0.375, -0.348, -0.055), (0.375, -0.32, -0.055), (0.375, -0.32, -0.084), (0.375, 0.32, -0.055), (0.375, 0.32, -0.084), (0.375, 0.348, -0.055), (0.375, 0.348, -0.084), (-0.345, -0.348, 0.139), (-0.375, -0.348, 0.139), (-0.375, -0.32, 0.139), (-0.345, -0.32, 0.139), (0.345, -0.32, 0.139), (-0.375, 0.32, 0.139), (-0.345, 0.32, 0.139), (0.345, -0.348, 0.139), (-0.375, 0.348, 0.139), (-0.345, 0.348, 0.139), (0.345, 0.348, 0.139), (0.375, 0.348, 0.139), (0.345, 0.32, 0.139), (0.375, -0.32, 0.139), (0.375, -0.348, 0.139), (0.375, 0.32, 0.139)], [], [(0, 1, 3, 2), (2, 3, 7, 6), (10, 14, 23, 21), (4, 10, 21, 19), (2, 6, 4, 0), (17, 25, 46, 39), (10, 9, 13, 14), (4, 6, 9, 10), (22, 15, 41, 42), (6, 7, 8, 9), (13, 12, 15, 14), (25, 26, 45, 46), (9, 8, 12, 13), (30, 22, 42, 43), (5, 11, 38, 35), (19, 21, 29, 27), (23, 22, 30, 31), (14, 15, 22, 23), (1, 0, 16, 17), (0, 4, 19, 16), (11, 5, 18, 20), (3, 1, 32, 33), (26, 27, 29, 28), (27, 26, 25, 24), (28, 29, 31, 30), (21, 23, 31, 29), (18, 5, 35, 36), (16, 19, 27, 24), (17, 16, 24, 25), (28, 30, 43, 47), (34, 33, 32, 35), (34, 35, 38, 37), (37, 38, 41, 40), (35, 32, 39, 36), (36, 39, 46, 45), (41, 38, 44, 42), (44, 36, 45, 47), (42, 44, 47, 43), (8, 7, 34, 37), (20, 18, 36, 44), (12, 8, 37, 40), (7, 3, 33, 34), (26, 28, 47, 45), (11, 20, 44, 38), (15, 12, 40, 41), (1, 17, 39, 32)])
_uv = me_cube_029.uv_layers.new(name='UVMap')
_uv.uv.foreach_set('vector', [0.9689, 0.3138, 0.9658, 0.3138, 0.9658, 0.3106, 0.9689, 0.3106, 0.9868, 0.8135, 0.9837, 0.8135, 0.9837, 0.8105, 0.9868, 0.8105, 0.08868, 0.8322, 0.08568, 0.8322, 0.08568, 0.7476, 0.08868, 0.7476, 0.1679, 0.8322, 0.08868, 0.8322, 0.08868, 0.7476, 0.1679, 0.7476, 0.1709, 0.8354, 0.1679, 0.8354, 0.1679, 0.8322, 0.1709, 0.8322, 0.9658, 0.3984, 0.9658, 0.4016, 0.945, 0.4016, 0.945, 0.3984, 0.08868, 0.8322, 0.08868, 0.8354, 0.08568, 0.8354, 0.08568, 0.8322, 0.1679, 0.8322, 0.1679, 0.8354, 0.08868, 0.8354, 0.08868, 0.8322, 0.9658, 0.4102, 0.9658, 0.4948, 0.945, 0.4948, 0.945, 0.4102, 0.9868, 0.8105, 0.9837, 0.8105, 0.9837, 0.7313, 0.9868, 0.7313, 0.9689, 0.498, 0.9658, 0.498, 0.9658, 0.4948, 0.9689, 0.4948, 0.5615, 0.9039, 0.5615, 0.9069, 0.5407, 0.9069, 0.5407, 0.9039, 0.9868, 0.7313, 0.9837, 0.7313, 0.9837, 0.7283, 0.9868, 0.7283, 0.9658, 0.407, 0.9658, 0.4102, 0.945, 0.4102, 0.945, 0.407, 0.4166, 0.9157, 0.4166, 0.995, 0.3958, 0.995, 0.3958, 0.9157, 0.1679, 0.7476, 0.08868, 0.7476, 0.08868, 0.7444, 0.1679, 0.7444, 0.9689, 0.4102, 0.9658, 0.4102, 0.9658, 0.407, 0.9689, 0.407, 0.9689, 0.4948, 0.9658, 0.4948, 0.9658, 0.4102, 0.9689, 0.4102, 0.9658, 0.3138, 0.9689, 0.3138, 0.9689, 0.3984, 0.9658, 0.3984, 0.1709, 0.8322, 0.1679, 0.8322, 0.1679, 0.7476, 0.1709, 0.7476, 0.6039, 0.9039, 0.5246, 0.9039, 0.5246, 0.8193, 0.6039, 0.8193, 0.9658, 0.3106, 0.9658, 0.3138, 0.945, 0.3138, 0.945, 0.3106, 0.5615, 0.9069, 0.5646, 0.9069, 0.5646, 0.9862, 0.5615, 0.9862, 0.5646, 0.9069, 0.5615, 0.9069, 0.5615, 0.9039, 0.5646, 0.9039, 0.5615, 0.9862, 0.5646, 0.9862, 0.5646, 0.9892, 0.5615, 0.9892, 0.08868, 0.7476, 0.08568, 0.7476, 0.08568, 0.7444, 0.08868, 0.7444, 0.9897, 0.3106, 0.9897, 0.3952, 0.9689, 0.3952, 0.9689, 0.3106, 0.1709, 0.7476, 0.1679, 0.7476, 0.1679, 0.7444, 0.1709, 0.7444, 0.9658, 0.3984, 0.9689, 0.3984, 0.9689, 0.4016, 0.9658, 0.4016, 0.5615, 0.9862, 0.5615, 0.9892, 0.5407, 0.9892, 0.5407, 0.9862, 0.1744, 0.8354, 0.1714, 0.8354, 0.1714, 0.8322, 0.1744, 0.8322, 0.1744, 0.8354, 0.1744, 0.8322, 0.2536, 0.8322, 0.2536, 0.8354, 0.2536, 0.8354, 0.2536, 0.8322, 0.2566, 0.8322, 0.2566, 0.8354, 0.1744, 0.8322, 0.1714, 0.8322, 0.1714, 0.7476, 0.1744, 0.7476, 0.1744, 0.7476, 0.1714, 0.7476, 0.1714, 0.7444, 0.1744, 0.7444, 0.2566, 0.8322, 0.2536, 0.8322, 0.2536, 0.7476, 0.2566, 0.7476, 0.2536, 0.7476, 0.1744, 0.7476, 0.1744, 0.7444, 0.2536, 0.7444, 0.2566, 0.7476, 0.2536, 0.7476, 0.2536, 0.7444, 0.2566, 0.7444, 0.9837, 0.7313, 0.9837, 0.8105, 0.9629, 0.8105, 0.9629, 0.7313, 0.4373, 0.9157, 0.4373, 0.995, 0.4166, 0.995, 0.4166, 0.9157, 0.9837, 0.7283, 0.9837, 0.7313, 0.9629, 0.7313, 0.9629, 0.7283, 0.9837, 0.8105, 0.9837, 0.8135, 0.9629, 0.8135, 0.9629, 0.8105, 0.5615, 0.9069, 0.5615, 0.9862, 0.5407, 0.9862, 0.5407, 0.9069, 0.9897, 0.3952, 0.9897, 0.4798, 0.9689, 0.4798, 0.9689, 0.3952, 0.9658, 0.4948, 0.9658, 0.498, 0.945, 0.498, 0.945, 0.4948, 0.9658, 0.3138, 0.9658, 0.3984, 0.945, 0.3984, 0.945, 0.3138])
me_cube_029.update()
me_cube_027 = bpy.data.meshes.new('Cube.027')
me_cube_027.from_pydata([(-0.345, -0.348, -0.084), (-0.345, -0.348, -0.055), (-0.375, -0.348, -0.084), (-0.375, -0.348, -0.055), (-0.345, -0.32, -0.084), (-0.345, -0.32, -0.055), (-0.375, -0.32, -0.084), (-0.375, -0.32, -0.055), (-0.375, 0.32, -0.055), (-0.375, 0.32, -0.084), (-0.345, 0.32, -0.084), (-0.345, 0.32, -0.055), (-0.375, 0.348, -0.055), (-0.375, 0.348, -0.084), (-0.345, 0.348, -0.084), (-0.345, 0.348, -0.055), (0.345, -0.348, -0.084), (0.345, -0.348, -0.055), (0.345, -0.32, -0.055), (0.345, -0.32, -0.084), (0.345, 0.32, -0.055), (0.345, 0.32, -0.084), (0.345, 0.348, -0.055), (0.345, 0.348, -0.084), (0.375, -0.348, -0.084), (0.375, -0.348, -0.055), (0.375, -0.32, -0.055), (0.375, -0.32, -0.084), (0.375, 0.32, -0.055), (0.375, 0.32, -0.084), (0.375, 0.348, -0.055), (0.375, 0.348, -0.084), (-0.345, -0.348, 0.139), (-0.375, -0.348, 0.139), (-0.375, -0.32, 0.139), (-0.345, -0.32, 0.139), (0.345, -0.32, 0.139), (-0.375, 0.32, 0.139), (-0.345, 0.32, 0.139), (0.345, -0.348, 0.139), (-0.375, 0.348, 0.139), (-0.345, 0.348, 0.139), (0.345, 0.348, 0.139), (0.375, 0.348, 0.139), (0.345, 0.32, 0.139), (0.375, -0.32, 0.139), (0.375, -0.348, 0.139), (0.375, 0.32, 0.139)], [], [(0, 1, 3, 2), (2, 3, 7, 6), (10, 14, 23, 21), (4, 10, 21, 19), (2, 6, 4, 0), (17, 25, 46, 39), (10, 9, 13, 14), (4, 6, 9, 10), (22, 15, 41, 42), (6, 7, 8, 9), (13, 12, 15, 14), (25, 26, 45, 46), (9, 8, 12, 13), (30, 22, 42, 43), (5, 11, 38, 35), (19, 21, 29, 27), (23, 22, 30, 31), (14, 15, 22, 23), (1, 0, 16, 17), (0, 4, 19, 16), (11, 5, 18, 20), (3, 1, 32, 33), (26, 27, 29, 28), (27, 26, 25, 24), (28, 29, 31, 30), (21, 23, 31, 29), (18, 5, 35, 36), (16, 19, 27, 24), (17, 16, 24, 25), (28, 30, 43, 47), (34, 33, 32, 35), (34, 35, 38, 37), (37, 38, 41, 40), (35, 32, 39, 36), (36, 39, 46, 45), (41, 38, 44, 42), (44, 36, 45, 47), (42, 44, 47, 43), (8, 7, 34, 37), (20, 18, 36, 44), (12, 8, 37, 40), (7, 3, 33, 34), (26, 28, 47, 45), (11, 20, 44, 38), (15, 12, 40, 41), (1, 17, 39, 32)])
_uv = me_cube_027.uv_layers.new(name='UVMap')
_uv.uv.foreach_set('vector', [0.4197, 0.8279, 0.4166, 0.8279, 0.4166, 0.8247, 0.4197, 0.8247, 0.8529, 0.9849, 0.8498, 0.9849, 0.8498, 0.9819, 0.8529, 0.9819, 0.26, 0.8268, 0.257, 0.8268, 0.257, 0.7422, 0.26, 0.7422, 0.3393, 0.8268, 0.26, 0.8268, 0.26, 0.7422, 0.3393, 0.7422, 0.3423, 0.83, 0.3393, 0.83, 0.3393, 0.8268, 0.3423, 0.8268, 0.4166, 0.9125, 0.4166, 0.9157, 0.3958, 0.9157, 0.3958, 0.9125, 0.26, 0.8268, 0.26, 0.83, 0.257, 0.83, 0.257, 0.8268, 0.3393, 0.8268, 0.3393, 0.83, 0.26, 0.83, 0.26, 0.8268, 0.3257, 0.8332, 0.3257, 0.9179, 0.3049, 0.9179, 0.3049, 0.8332, 0.8529, 0.9819, 0.8498, 0.9819, 0.8498, 0.9026, 0.8529, 0.9026, 0.3288, 0.9211, 0.3257, 0.9211, 0.3257, 0.9179, 0.3288, 0.9179, 0.9833, 0.8247, 0.9833, 0.8277, 0.9626, 0.8277, 0.9626, 0.8247, 0.8529, 0.9026, 0.8498, 0.9026, 0.8498, 0.8996, 0.8529, 0.8996, 0.3257, 0.83, 0.3257, 0.8332, 0.3049, 0.8332, 0.3049, 0.83, 0.7521, 0.9153, 0.7521, 0.9945, 0.7313, 0.9945, 0.7313, 0.9153, 0.3393, 0.7422, 0.26, 0.7422, 0.26, 0.739, 0.3393, 0.739, 0.3288, 0.8332, 0.3257, 0.8332, 0.3257, 0.83, 0.3288, 0.83, 0.3288, 0.9179, 0.3257, 0.9179, 0.3257, 0.8332, 0.3288, 0.8332, 0.4166, 0.8279, 0.4197, 0.8279, 0.4197, 0.9125, 0.4166, 0.9125, 0.3423, 0.8268, 0.3393, 0.8268, 0.3393, 0.7422, 0.3423, 0.7422, 0.5182, 0.9039, 0.4389, 0.9039, 0.4389, 0.8193, 0.5182, 0.8193, 0.4166, 0.8247, 0.4166, 0.8279, 0.3958, 0.8279, 0.3958, 0.8247, 0.9833, 0.8277, 0.9864, 0.8277, 0.9864, 0.9069, 0.9833, 0.9069, 0.9864, 0.8277, 0.9833, 0.8277, 0.9833, 0.8247, 0.9864, 0.8247, 0.9833, 0.9069, 0.9864, 0.9069, 0.9864, 0.9099, 0.9833, 0.9099, 0.26, 0.7422, 0.257, 0.7422, 0.257, 0.739, 0.26, 0.739, 0.6805, 0.9039, 0.6805, 0.9885, 0.6597, 0.9885, 0.6597, 0.9039, 0.3423, 0.7422, 0.3393, 0.7422, 0.3393, 0.739, 0.3423, 0.739, 0.4166, 0.9125, 0.4197, 0.9125, 0.4197, 0.9157, 0.4166, 0.9157, 0.9833, 0.9069, 0.9833, 0.9099, 0.9626, 0.9099, 0.9626, 0.9069, 0.002999, 0.8354, 0.0, 0.8354, 0.0, 0.8322, 0.002999, 0.8322, 0.002999, 0.8354, 0.002999, 0.8322, 0.08225, 0.8322, 0.08225, 0.8354, 0.08225, 0.8354, 0.08225, 0.8322, 0.08525, 0.8322, 0.08525, 0.8354, 0.002999, 0.8322, 0.0, 0.8322, 0.0, 0.7476, 0.002999, 0.7476, 0.002999, 0.7476, 0.0, 0.7476, 0.0, 0.7444, 0.002999, 0.7444, 0.08525, 0.8322, 0.08225, 0.8322, 0.08225, 0.7476, 0.08525, 0.7476, 0.08225, 0.7476, 0.002999, 0.7476, 0.002999, 0.7444, 0.08225, 0.7444, 0.08525, 0.7476, 0.08225, 0.7476, 0.08225, 0.7444, 0.08525, 0.7444, 0.8498, 0.9026, 0.8498, 0.9819, 0.829, 0.9819, 0.829, 0.9026, 0.7729, 0.9153, 0.7729, 0.9945, 0.7521, 0.9945, 0.7521, 0.9153, 0.8498, 0.8996, 0.8498, 0.9026, 0.829, 0.9026, 0.829, 0.8996, 0.8498, 0.9819, 0.8498, 0.9849, 0.829, 0.9849, 0.829, 0.9819, 0.9833, 0.8277, 0.9833, 0.9069, 0.9626, 0.9069, 0.9626, 0.8277, 0.9895, 0.5034, 0.9895, 0.588, 0.9688, 0.588, 0.9688, 0.5034, 0.3257, 0.9179, 0.3257, 0.9211, 0.3049, 0.9211, 0.3049, 0.9179, 0.4166, 0.8279, 0.4166, 0.9125, 0.3958, 0.9125, 0.3958, 0.8279])
me_cube_027.update()
me_cube_032 = bpy.data.meshes.new('Cube.032')
me_cube_032.from_pydata([(-3.512e-08, -0.1, -0.005), (-3.512e-08, -0.1, 0.015), (-0.01, -0.1, -0.005), (-0.01, -0.1, 0.015), (2.767e-08, 0.1, -0.005), (2.767e-08, 0.1, 0.015), (-0.01, 0.1, -0.005), (-0.01, 0.1, 0.015), (0.01, -0.1, -0.005), (0.01, -0.1, 0.015), (0.01, 0.1, 0.015), (0.01, 0.1, -0.005), (-3.512e-08, -0.1, -0.015), (2.767e-08, 0.1, -0.015), (0.01, -0.1, -0.015), (0.01, 0.1, -0.015)], [], [(0, 1, 3, 2), (2, 3, 7, 6), (6, 7, 5, 4), (1, 0, 8, 9), (2, 6, 4, 0), (7, 3, 1, 5), (11, 10, 9, 8), (8, 0, 12, 14), (5, 1, 9, 10), (4, 5, 10, 11), (12, 13, 15, 14), (11, 8, 14, 15), (0, 4, 13, 12), (4, 11, 15, 13)])
_uv = me_cube_032.uv_layers.new(name='UVMap')
_uv.uv.foreach_set('vector', [0.1917, 0.825, 0.225, 0.825, 0.225, 0.8417, 0.1917, 0.8417, 0.2083, 0.7083, 0.2083, 0.675, 0.5417, 0.675, 0.5417, 0.7083, 0.1417, 0.8083, 0.175, 0.8083, 0.175, 0.825, 0.1417, 0.825, 0.225, 0.825, 0.1917, 0.825, 0.1917, 0.8083, 0.225, 0.8083, 0.2083, 0.325, -0.125, 0.325, -0.125, 0.3083, 0.2083, 0.3083, 0.5417, 0.5083, 0.2083, 0.5083, 0.2083, 0.4917, 0.5417, 0.4917, 0.5417, 0.3083, 0.5417, 0.275, 0.875, 0.275, 0.875, 0.3083, 0.1917, 0.8083, 0.1917, 0.825, 0.175, 0.825, 0.175, 0.8083, 0.5417, 0.4917, 0.2083, 0.4917, 0.2083, 0.475, 0.5417, 0.475, 0.1417, 0.825, 0.175, 0.825, 0.175, 0.8417, 0.1417, 0.8417, 0.2083, 0.2583, -0.125, 0.2583, -0.125, 0.2417, 0.2083, 0.2417, 0.5417, 0.3083, 0.875, 0.3083, 0.875, 0.325, 0.5417, 0.325, -0.125, 0.6417, 0.2083, 0.6417, 0.2083, 0.6583, -0.125, 0.6583, 0.1417, 0.825, 0.1417, 0.8417, 0.125, 0.8417, 0.125, 0.825])
me_cube_032.update()
me_cube_030 = bpy.data.meshes.new('Cube.030')
me_cube_030.from_pydata([(-3.512e-08, -0.1, -0.005), (-3.512e-08, -0.1, 0.015), (-0.01, -0.1, -0.005), (-0.01, -0.1, 0.015), (2.767e-08, 0.1, -0.005), (2.767e-08, 0.1, 0.015), (-0.01, 0.1, -0.005), (-0.01, 0.1, 0.015), (0.01, -0.1, -0.005), (0.01, -0.1, 0.015), (0.01, 0.1, 0.015), (0.01, 0.1, -0.005), (-3.512e-08, -0.1, -0.015), (2.767e-08, 0.1, -0.015), (0.01, -0.1, -0.015), (0.01, 0.1, -0.015)], [], [(0, 1, 3, 2), (2, 3, 7, 6), (6, 7, 5, 4), (1, 0, 8, 9), (2, 6, 4, 0), (7, 3, 1, 5), (11, 10, 9, 8), (8, 0, 12, 14), (5, 1, 9, 10), (4, 5, 10, 11), (12, 13, 15, 14), (11, 8, 14, 15), (0, 4, 13, 12), (4, 11, 15, 13)])
_uv = me_cube_030.uv_layers.new(name='UVMap')
_uv.uv.foreach_set('vector', [0.2917, 0.825, 0.325, 0.825, 0.325, 0.8417, 0.2917, 0.8417, 0.5417, 0.7083, 0.5417, 0.675, 0.875, 0.675, 0.875, 0.7083, 0.2417, 0.8083, 0.275, 0.8083, 0.275, 0.825, 0.2417, 0.825, 0.325, 0.825, 0.2917, 0.825, 0.2917, 0.8083, 0.325, 0.8083, 0.2083, 0.3083, -0.125, 0.3083, -0.125, 0.2917, 0.2083, 0.2917, 0.875, 0.5083, 0.5417, 0.5083, 0.5417, 0.4917, 0.875, 0.4917, 0.5417, 0.2583, 0.5417, 0.225, 0.875, 0.225, 0.875, 0.2583, 0.2917, 0.8083, 0.2917, 0.825, 0.275, 0.825, 0.275, 0.8083, 0.875, 0.4917, 0.5417, 0.4917, 0.5417, 0.475, 0.875, 0.475, 0.2417, 0.825, 0.275, 0.825, 0.275, 0.8417, 0.2417, 0.8417, 0.2083, 0.2417, -0.125, 0.2417, -0.125, 0.225, 0.2083, 0.225, 0.5417, 0.2583, 0.875, 0.2583, 0.875, 0.275, 0.5417, 0.275, -0.125, 0.625, 0.2083, 0.625, 0.2083, 0.6417, -0.125, 0.6417, 0.2417, 0.825, 0.2417, 0.8417, 0.225, 0.8417, 0.225, 0.825])
me_cube_030.update()
me_cube_028 = bpy.data.meshes.new('Cube.028')
me_cube_028.from_pydata([(-3.512e-08, -0.1, -0.005), (-3.512e-08, -0.1, 0.015), (-0.01, -0.1, -0.005), (-0.01, -0.1, 0.015), (2.767e-08, 0.1, -0.005), (2.767e-08, 0.1, 0.015), (-0.01, 0.1, -0.005), (-0.01, 0.1, 0.015), (0.01, -0.1, -0.005), (0.01, -0.1, 0.015), (0.01, 0.1, 0.015), (0.01, 0.1, -0.005), (-3.512e-08, -0.1, -0.015), (2.767e-08, 0.1, -0.015), (0.01, -0.1, -0.015), (0.01, 0.1, -0.015)], [], [(0, 1, 3, 2), (2, 3, 7, 6), (6, 7, 5, 4), (1, 0, 8, 9), (2, 6, 4, 0), (7, 3, 1, 5), (11, 10, 9, 8), (8, 0, 12, 14), (5, 1, 9, 10), (4, 5, 10, 11), (12, 13, 15, 14), (11, 8, 14, 15), (0, 4, 13, 12), (4, 11, 15, 13)])
_uv = me_cube_028.uv_layers.new(name='UVMap')
_uv.uv.foreach_set('vector', [0.3917, 0.825, 0.425, 0.825, 0.425, 0.8417, 0.3917, 0.8417, 0.2083, 0.675, 0.2083, 0.6417, 0.5417, 0.6417, 0.5417, 0.675, 0.3417, 0.8083, 0.375, 0.8083, 0.375, 0.825, 0.3417, 0.825, 0.425, 0.825, 0.3917, 0.825, 0.3917, 0.8083, 0.425, 0.8083, 0.2083, 0.2917, -0.125, 0.2917, -0.125, 0.275, 0.2083, 0.275, 0.5417, 0.4417, 0.2083, 0.4417, 0.2083, 0.425, 0.5417, 0.425, 0.5417, 0.2083, 0.5417, 0.175, 0.875, 0.175, 0.875, 0.2083, 0.3917, 0.8083, 0.3917, 0.825, 0.375, 0.825, 0.375, 0.8083, 0.5417, 0.425, 0.2083, 0.425, 0.2083, 0.4083, 0.5417, 0.4083, 0.3417, 0.825, 0.375, 0.825, 0.375, 0.8417, 0.3417, 0.8417, 0.2083, 0.225, -0.125, 0.225, -0.125, 0.2083, 0.2083, 0.2083, 0.5417, 0.2083, 0.875, 0.2083, 0.875, 0.225, 0.5417, 0.225, -0.125, 0.6083, 0.2083, 0.6083, 0.2083, 0.625, -0.125, 0.625, 0.3417, 0.825, 0.3417, 0.8417, 0.325, 0.8417, 0.325, 0.825])
me_cube_028.update()
me_cube_012 = bpy.data.meshes.new('Cube.012')
me_cube_012.from_pydata([(-3.512e-08, -0.1, -0.005), (-3.512e-08, -0.1, 0.015), (-0.01, -0.1, -0.005), (-0.01, -0.1, 0.015), (2.767e-08, 0.1, -0.005), (2.767e-08, 0.1, 0.015), (-0.01, 0.1, -0.005), (-0.01, 0.1, 0.015), (0.01, -0.1, -0.005), (0.01, -0.1, 0.015), (0.01, 0.1, 0.015), (0.01, 0.1, -0.005), (-3.512e-08, -0.1, -0.015), (2.767e-08, 0.1, -0.015), (0.01, -0.1, -0.015), (0.01, 0.1, -0.015)], [], [(0, 1, 3, 2), (2, 3, 7, 6), (6, 7, 5, 4), (1, 0, 8, 9), (2, 6, 4, 0), (7, 3, 1, 5), (11, 10, 9, 8), (8, 0, 12, 14), (5, 1, 9, 10), (4, 5, 10, 11), (12, 13, 15, 14), (11, 8, 14, 15), (0, 4, 13, 12), (4, 11, 15, 13)])
_uv = me_cube_012.uv_layers.new(name='UVMap')
_uv.uv.foreach_set('vector', [0.4917, 0.825, 0.525, 0.825, 0.525, 0.8417, 0.4917, 0.8417, 0.5417, 0.675, 0.5417, 0.6417, 0.875, 0.6417, 0.875, 0.675, 0.4417, 0.8083, 0.475, 0.8083, 0.475, 0.825, 0.4417, 0.825, 0.525, 0.825, 0.4917, 0.825, 0.4917, 0.8083, 0.525, 0.8083, 0.2083, 0.275, -0.125, 0.275, -0.125, 0.2583, 0.2083, 0.2583, 0.5417, 0.4083, 0.2083, 0.4083, 0.2083, 0.3917, 0.5417, 0.3917, 0.5417, 0.1583, 0.5417, 0.125, 0.875, 0.125, 0.875, 0.1583, 0.4917, 0.8083, 0.4917, 0.825, 0.475, 0.825, 0.475, 0.8083, 0.5417, 0.3917, 0.2083, 0.3917, 0.2083, 0.375, 0.5417, 0.375, 0.4417, 0.825, 0.475, 0.825, 0.475, 0.8417, 0.4417, 0.8417, 0.2083, 0.2083, -0.125, 0.2083, -0.125, 0.1917, 0.2083, 0.1917, 0.5417, 0.1583, 0.875, 0.1583, 0.875, 0.175, 0.5417, 0.175, -0.125, 0.5917, 0.2083, 0.5917, 0.2083, 0.6083, -0.125, 0.6083, 0.4417, 0.825, 0.4417, 0.8417, 0.425, 0.8417, 0.425, 0.825])
me_cube_012.update()
me_cube_011 = bpy.data.meshes.new('Cube.011')
me_cube_011.from_pydata([(-0.345, -0.3477, -0.08367), (-0.345, -0.3477, -0.05467), (-0.375, -0.3477, -0.08367), (-0.375, -0.3477, -0.05467), (-0.345, -0.3197, -0.08367), (-0.345, -0.3197, -0.05467), (-0.375, -0.3197, -0.08367), (-0.375, -0.3197, -0.05467), (-0.375, 0.3203, -0.05467), (-0.375, 0.3203, -0.08367), (-0.345, 0.3203, -0.08367), (-0.345, 0.3203, -0.05467), (-0.375, 0.3483, -0.05467), (-0.375, 0.3483, -0.08367), (-0.345, 0.3483, -0.08367), (-0.345, 0.3483, -0.05467), (0.345, -0.3477, -0.08367), (0.345, -0.3477, -0.05467), (0.345, -0.3197, -0.05467), (0.345, -0.3197, -0.08367), (0.345, 0.3203, -0.05467), (0.345, 0.3203, -0.08367), (0.345, 0.3483, -0.05467), (0.345, 0.3483, -0.08367), (0.375, -0.3477, -0.08367), (0.375, -0.3477, -0.05467), (0.375, -0.3197, -0.05467), (0.375, -0.3197, -0.08367), (0.375, 0.3203, -0.05467), (0.375, 0.3203, -0.08367), (0.375, 0.3483, -0.05467), (0.375, 0.3483, -0.08367), (-0.345, -0.3487, 0.1383), (-0.375, -0.3487, 0.1383), (-0.375, -0.3207, 0.1383), (-0.345, -0.3207, 0.1383), (0.345, -0.3207, 0.1383), (-0.375, 0.3193, 0.1383), (-0.345, 0.3193, 0.1383), (0.345, -0.3487, 0.1383), (-0.375, 0.3473, 0.1383), (-0.345, 0.3473, 0.1383), (0.345, 0.3473, 0.1383), (0.375, 0.3473, 0.1383), (0.345, 0.3193, 0.1383), (0.375, -0.3207, 0.1383), (0.375, -0.3487, 0.1383), (0.375, 0.3193, 0.1383)], [], [(0, 1, 3, 2), (2, 3, 7, 6), (10, 14, 23, 21), (4, 10, 21, 19), (2, 6, 4, 0), (17, 25, 46, 39), (10, 9, 13, 14), (4, 6, 9, 10), (22, 15, 41, 42), (6, 7, 8, 9), (13, 12, 15, 14), (25, 26, 45, 46), (9, 8, 12, 13), (30, 22, 42, 43), (5, 11, 38, 35), (19, 21, 29, 27), (23, 22, 30, 31), (14, 15, 22, 23), (1, 0, 16, 17), (0, 4, 19, 16), (11, 5, 18, 20), (3, 1, 32, 33), (26, 27, 29, 28), (27, 26, 25, 24), (28, 29, 31, 30), (21, 23, 31, 29), (18, 5, 35, 36), (16, 19, 27, 24), (17, 16, 24, 25), (28, 30, 43, 47), (34, 33, 32, 35), (34, 35, 38, 37), (37, 38, 41, 40), (35, 32, 39, 36), (36, 39, 46, 45), (41, 38, 44, 42), (44, 36, 45, 47), (42, 44, 47, 43), (8, 7, 34, 37), (20, 18, 36, 44), (12, 8, 37, 40), (7, 3, 33, 34), (26, 28, 47, 45), (11, 20, 44, 38), (15, 12, 40, 41), (1, 17, 39, 32)])
_uv = me_cube_011.uv_layers.new(name='UVMap')
_uv.uv.foreach_set('vector', [0.9688, 0.5066, 0.9657, 0.5066, 0.9657, 0.5034, 0.9688, 0.5034, 0.5883, 0.9892, 0.5852, 0.9892, 0.5852, 0.9862, 0.5883, 0.9862, 0.6133, 0.8161, 0.6103, 0.8161, 0.6103, 0.7315, 0.6133, 0.7315, 0.6926, 0.8161, 0.6133, 0.8161, 0.6133, 0.7315, 0.6926, 0.7315, 0.6956, 0.8193, 0.6926, 0.8193, 0.6926, 0.8161, 0.6956, 0.8161, 0.9657, 0.5912, 0.9657, 0.5944, 0.945, 0.5944, 0.945, 0.5912, 0.6133, 0.8161, 0.6133, 0.8193, 0.6103, 0.8193, 0.6103, 0.8161, 0.6926, 0.8161, 0.6926, 0.8193, 0.6133, 0.8193, 0.6133, 0.8161, 0.9675, 0.1103, 0.9675, 0.1949, 0.9469, 0.1949, 0.9469, 0.1103, 0.5883, 0.9862, 0.5852, 0.9862, 0.5852, 0.9069, 0.5883, 0.9069, 0.9707, 0.1981, 0.9675, 0.1981, 0.9675, 0.1949, 0.9707, 0.1949, 0.609, 0.904, 0.609, 0.907, 0.5883, 0.9069, 0.5883, 0.9039, 0.5883, 0.9069, 0.5852, 0.9069, 0.5852, 0.9039, 0.5883, 0.9039, 0.9675, 0.1071, 0.9675, 0.1103, 0.9469, 0.1103, 0.9469, 0.1071, 0.3686, 0.9207, 0.3686, 1.0, 0.3479, 0.9999, 0.3479, 0.9206, 0.6926, 0.7315, 0.6133, 0.7315, 0.6133, 0.7283, 0.6926, 0.7283, 0.9707, 0.1103, 0.9675, 0.1103, 0.9675, 0.1071, 0.9707, 0.1071, 0.9707, 0.1949, 0.9675, 0.1949, 0.9675, 0.1103, 0.9707, 0.1103, 0.9657, 0.5066, 0.9688, 0.5066, 0.9688, 0.5912, 0.9657, 0.5912, 0.6956, 0.8161, 0.6926, 0.8161, 0.6926, 0.7315, 0.6956, 0.7315, 0.8984, 0.2988, 0.8192, 0.2988, 0.8192, 0.2142, 0.8984, 0.2142, 0.9657, 0.5034, 0.9657, 0.5066, 0.945, 0.5066, 0.945, 0.5034, 0.609, 0.907, 0.6121, 0.907, 0.6121, 0.9863, 0.609, 0.9863, 0.6121, 0.907, 0.609, 0.907, 0.609, 0.904, 0.6121, 0.904, 0.609, 0.9863, 0.6121, 0.9863, 0.6121, 0.9893, 0.609, 0.9893, 0.6133, 0.7315, 0.6103, 0.7315, 0.6103, 0.7283, 0.6133, 0.7283, 0.935, 0.9104, 0.935, 0.995, 0.9144, 0.995, 0.9144, 0.9104, 0.6956, 0.7315, 0.6926, 0.7315, 0.6926, 0.7283, 0.6956, 0.7283, 0.9657, 0.5912, 0.9688, 0.5912, 0.9688, 0.5944, 0.9657, 0.5944, 0.609, 0.9863, 0.609, 0.9893, 0.5883, 0.9892, 0.5883, 0.9862, 0.6986, 0.8193, 0.6956, 0.8193, 0.6956, 0.8161, 0.6986, 0.8161, 0.6986, 0.8193, 0.6986, 0.8161, 0.7778, 0.8161, 0.7778, 0.8193, 0.7778, 0.8193, 0.7778, 0.8161, 0.7808, 0.8161, 0.7808, 0.8193, 0.6986, 0.8161, 0.6956, 0.8161, 0.6956, 0.7315, 0.6986, 0.7315, 0.6986, 0.7315, 0.6956, 0.7315, 0.6956, 0.7283, 0.6986, 0.7283, 0.7808, 0.8161, 0.7778, 0.8161, 0.7778, 0.7315, 0.7808, 0.7315, 0.7778, 0.7315, 0.6986, 0.7315, 0.6986, 0.7283, 0.7778, 0.7283, 0.7808, 0.7315, 0.7778, 0.7315, 0.7778, 0.7283, 0.7808, 0.7283, 0.5852, 0.9069, 0.5852, 0.9862, 0.5646, 0.9863, 0.5646, 0.907, 0.3892, 0.9206, 0.3892, 0.9999, 0.3686, 1.0, 0.3686, 0.9207, 0.5852, 0.9039, 0.5852, 0.9069, 0.5646, 0.907, 0.5646, 0.904, 0.5852, 0.9862, 0.5852, 0.9892, 0.5646, 0.9893, 0.5646, 0.9863, 0.609, 0.907, 0.609, 0.9863, 0.5883, 0.9862, 0.5883, 0.9069, 0.9557, 0.9104, 0.9557, 0.995, 0.935, 0.995, 0.935, 0.9104, 0.9675, 0.1949, 0.9675, 0.1981, 0.9469, 0.1981, 0.9469, 0.1949, 0.9657, 0.5066, 0.9657, 0.5912, 0.945, 0.5912, 0.945, 0.5066])
me_cube_011.update()
me_cube_016 = bpy.data.meshes.new('Cube.016')
me_cube_016.from_pydata([(1.169e-08, -0.1, -0.005), (1.519e-08, -0.1, 0.015), (-0.01, -0.1, -0.005), (-0.01, -0.1, 0.015), (-2.089e-08, 0.1, -0.005), (-1.739e-08, 0.1, 0.015), (-0.01, 0.1, -0.005), (-0.01, 0.1, 0.015), (0.01, -0.1, -0.005), (0.01, -0.1, 0.015), (0.01, 0.1, 0.015), (0.01, 0.1, -0.005), (9.944e-09, -0.1, -0.015), (-2.264e-08, 0.1, -0.015), (0.01, -0.1, -0.015), (0.01, 0.1, -0.015)], [], [(0, 1, 3, 2), (2, 3, 7, 6), (6, 7, 5, 4), (1, 0, 8, 9), (2, 6, 4, 0), (7, 3, 1, 5), (11, 10, 9, 8), (8, 0, 12, 14), (5, 1, 9, 10), (4, 5, 10, 11), (12, 13, 15, 14), (11, 8, 14, 15), (0, 4, 13, 12), (4, 11, 15, 13)])
_uv = me_cube_016.uv_layers.new(name='UVMap')
_uv.uv.foreach_set('vector', [0.8417, 0.8583, 0.875, 0.8583, 0.875, 0.875, 0.8417, 0.875, 0.875, 0.7417, 0.875, 0.775, 0.5417, 0.775, 0.5417, 0.7417, 0.6417, 0.8083, 0.675, 0.8083, 0.675, 0.825, 0.6417, 0.825, 0.875, 0.8583, 0.8417, 0.8583, 0.8417, 0.8417, 0.875, 0.8417, -0.125, 0.525, 0.2083, 0.525, 0.2083, 0.5417, -0.125, 0.5417, 0.875, 0.6083, 0.5417, 0.6083, 0.5417, 0.5917, 0.875, 0.5917, 0.875, 0.4417, 0.875, 0.475, 0.5417, 0.475, 0.5417, 0.4417, 0.8417, 0.8417, 0.8417, 0.8583, 0.825, 0.8583, 0.825, 0.8417, 0.875, 0.5917, 0.5417, 0.5917, 0.5417, 0.575, 0.875, 0.575, 0.6417, 0.825, 0.675, 0.825, 0.675, 0.8417, 0.6417, 0.8417, -0.125, 0.375, 0.2083, 0.375, 0.2083, 0.3917, -0.125, 0.3917, 0.875, 0.4417, 0.5417, 0.4417, 0.5417, 0.425, 0.875, 0.425, 0.2083, 0.7083, -0.125, 0.7083, -0.125, 0.6917, 0.2083, 0.6917, 0.6417, 0.825, 0.6417, 0.8417, 0.625, 0.8417, 0.625, 0.825])
me_cube_016.update()
me_cube_017 = bpy.data.meshes.new('Cube.017')
me_cube_017.from_pydata([(-1.755e-08, -0.348, -0.448), (1.177e-07, 0.348, -0.448), (-0.05, -0.348, -0.448), (-0.05, 0.348, -0.448), (-0.05, -0.348, -0.002), (-0.05, 0.348, -0.002), (-1.755e-08, -0.348, -0.002), (1.177e-07, 0.348, -0.002)], [], [(3, 1, 0, 2), (5, 4, 6, 7), (0, 1, 7, 6), (2, 0, 6, 4), (1, 3, 5, 7), (3, 2, 4, 5)])
_uv = me_cube_017.uv_layers.new(name='UVMap')
_uv.uv.foreach_set('vector', [0.2499, 0.8354, 0.2552, 0.8354, 0.2552, 0.9313, 0.2499, 0.9313, 0.3476, 0.8461, 0.3476, 0.9421, 0.3423, 0.9421, 0.3423, 0.8461, 0.1914, 0.8354, 0.1914, 0.9313, 0.1436, 0.9313, 0.1436, 0.8354, 0.8192, 0.6154, 0.8138, 0.6154, 0.8138, 0.5676, 0.8192, 0.5676, 0.8245, 0.6154, 0.8192, 0.6154, 0.8192, 0.5676, 0.8245, 0.5676, 0.2392, 0.8354, 0.2392, 0.9313, 0.1914, 0.9313, 0.1914, 0.8354])
me_cube_017.update()

# ---- objects
ob_case = bpy.data.objects.new('Case', me_cube_001)
ob_drawer_003 = bpy.data.objects.new('Drawer.003', me_cube_031)
ob_drawer_002 = bpy.data.objects.new('Drawer.002', me_cube_029)
ob_drawer_001 = bpy.data.objects.new('Drawer.001', me_cube_027)
ob_drawer_handle_003 = bpy.data.objects.new('Drawer Handle.003', me_cube_032)
ob_drawer_handle_002 = bpy.data.objects.new('Drawer Handle.002', me_cube_030)
ob_drawer_handle_001 = bpy.data.objects.new('Drawer Handle.001', me_cube_028)
ob_drawer_handle = bpy.data.objects.new('Drawer Handle', me_cube_012)
ob_drawer = bpy.data.objects.new('Drawer', me_cube_011)
ob_corner_top_cabinet_handle = bpy.data.objects.new('Corner Top Cabinet Handle', me_cube_016)
ob_corner_top_cabinet = bpy.data.objects.new('Corner Top Cabinet', me_cube_017)

# ---- transforms, parenting, visibility, modifiers, constraints
ob_case.location = (0.0, 0.0, 0.0)
ob_drawer_003.location = (0.525, -0.4999, 0.1353)
ob_drawer_002.location = (0.525, -0.4999, 0.36)
ob_drawer_001.location = (0.525, -0.4999, 0.585)
ob_drawer_handle_003.parent = ob_drawer_003
ob_drawer_handle_003.matrix_parent_inverse = Matrix(((1.0, -0.0, -0.0, -0.525), (-0.0, 1.0, 0.0, 0.4999), (-0.0, -0.0, 1.0, -0.1353), (-0.0, 0.0, -0.0, 1.0)))
ob_drawer_handle_003.location = (0.91, -0.4999, 0.185)
ob_drawer_handle_002.parent = ob_drawer_002
ob_drawer_handle_002.matrix_parent_inverse = Matrix(((1.0, -0.0, -0.0, -0.525), (-0.0, 1.0, 0.0, 0.4999), (-0.0, -0.0, 1.0, -0.36), (-0.0, 0.0, -0.0, 1.0)))
ob_drawer_handle_002.location = (0.91, -0.4999, 0.41)
ob_drawer_handle_001.parent = ob_drawer_001
ob_drawer_handle_001.matrix_parent_inverse = Matrix(((1.0, -0.0, -0.0, -0.525), (-0.0, 1.0, 0.0, 0.4999), (-0.0, -0.0, 1.0, -0.585), (-0.0, 0.0, -0.0, 1.0)))
ob_drawer_handle_001.location = (0.91, -0.4999, 0.635)
ob_drawer_handle.parent = ob_drawer
ob_drawer_handle.matrix_parent_inverse = Matrix(((1.0, -0.0, -0.0, -0.525), (-0.0, 1.0, 0.0, 0.5002), (-0.0, -0.0, 1.0, -0.8097), (-0.0, 0.0, -0.0, 1.0)))
ob_drawer_handle.location = (0.91, -0.4999, 0.86)
ob_drawer.location = (0.525, -0.5002, 0.8097)
ob_corner_top_cabinet_handle.parent = ob_corner_top_cabinet
ob_corner_top_cabinet_handle.matrix_parent_inverse = Matrix(((1.0, -0.0, -0.0, -0.9), (-0.0, 1.0, 0.0, 0.5), (-0.0, -0.0, 1.0, -2.95), (-0.0, 0.0, -0.0, 1.0)))
ob_corner_top_cabinet_handle.location = (0.91, -0.5, 2.61)
ob_corner_top_cabinet.location = (0.9, -0.5, 2.95)

# ---- collection membership
col_collection.objects.link(ob_case)
col_collection.objects.link(ob_drawer_003)
col_collection.objects.link(ob_drawer_002)
col_collection.objects.link(ob_drawer_001)
col_collection.objects.link(ob_drawer_handle_003)
col_collection.objects.link(ob_drawer_handle_002)
col_collection.objects.link(ob_drawer_handle_001)
col_collection.objects.link(ob_drawer_handle)
col_collection.objects.link(ob_drawer)
col_collection.objects.link(ob_corner_top_cabinet_handle)
col_collection.objects.link(ob_corner_top_cabinet)

# ---- scene / render settings (as saved in the file)
scene.frame_start = 1; scene.frame_end = 250; scene.frame_set(1)
scene.render.engine = 'BLENDER_EEVEE_NEXT'
bpy.context.view_layer.update()

# ---- added for rendering (the .blend has no active camera and no usable light): camera, sun
cam_auto = bpy.data.cameras.new('AutoCamera')
cam_auto.lens = 50.0
cam_auto.sensor_width = 36.0
cam_auto.clip_end = 1000.0
ob_auto_camera = bpy.data.objects.new('AutoCamera', cam_auto)
scene.collection.objects.link(ob_auto_camera)
ob_auto_camera.location = (3.4812, -4.06542, 3.87694)
ob_auto_camera.rotation_euler = (1.09748, -7.21219e-08, 0.694738)
scene.camera = ob_auto_camera
light_auto_sun = bpy.data.lights.new('AutoSun', 'SUN')
light_auto_sun.energy = 3.0
light_auto_sun.angle = 0.0523599
ob_auto_sun = bpy.data.objects.new('AutoSun', light_auto_sun)
scene.collection.objects.link(ob_auto_sun)
ob_auto_sun.rotation_euler = (0.872665, 0.174533, 0.523599)
bpy.context.view_layer.update()
